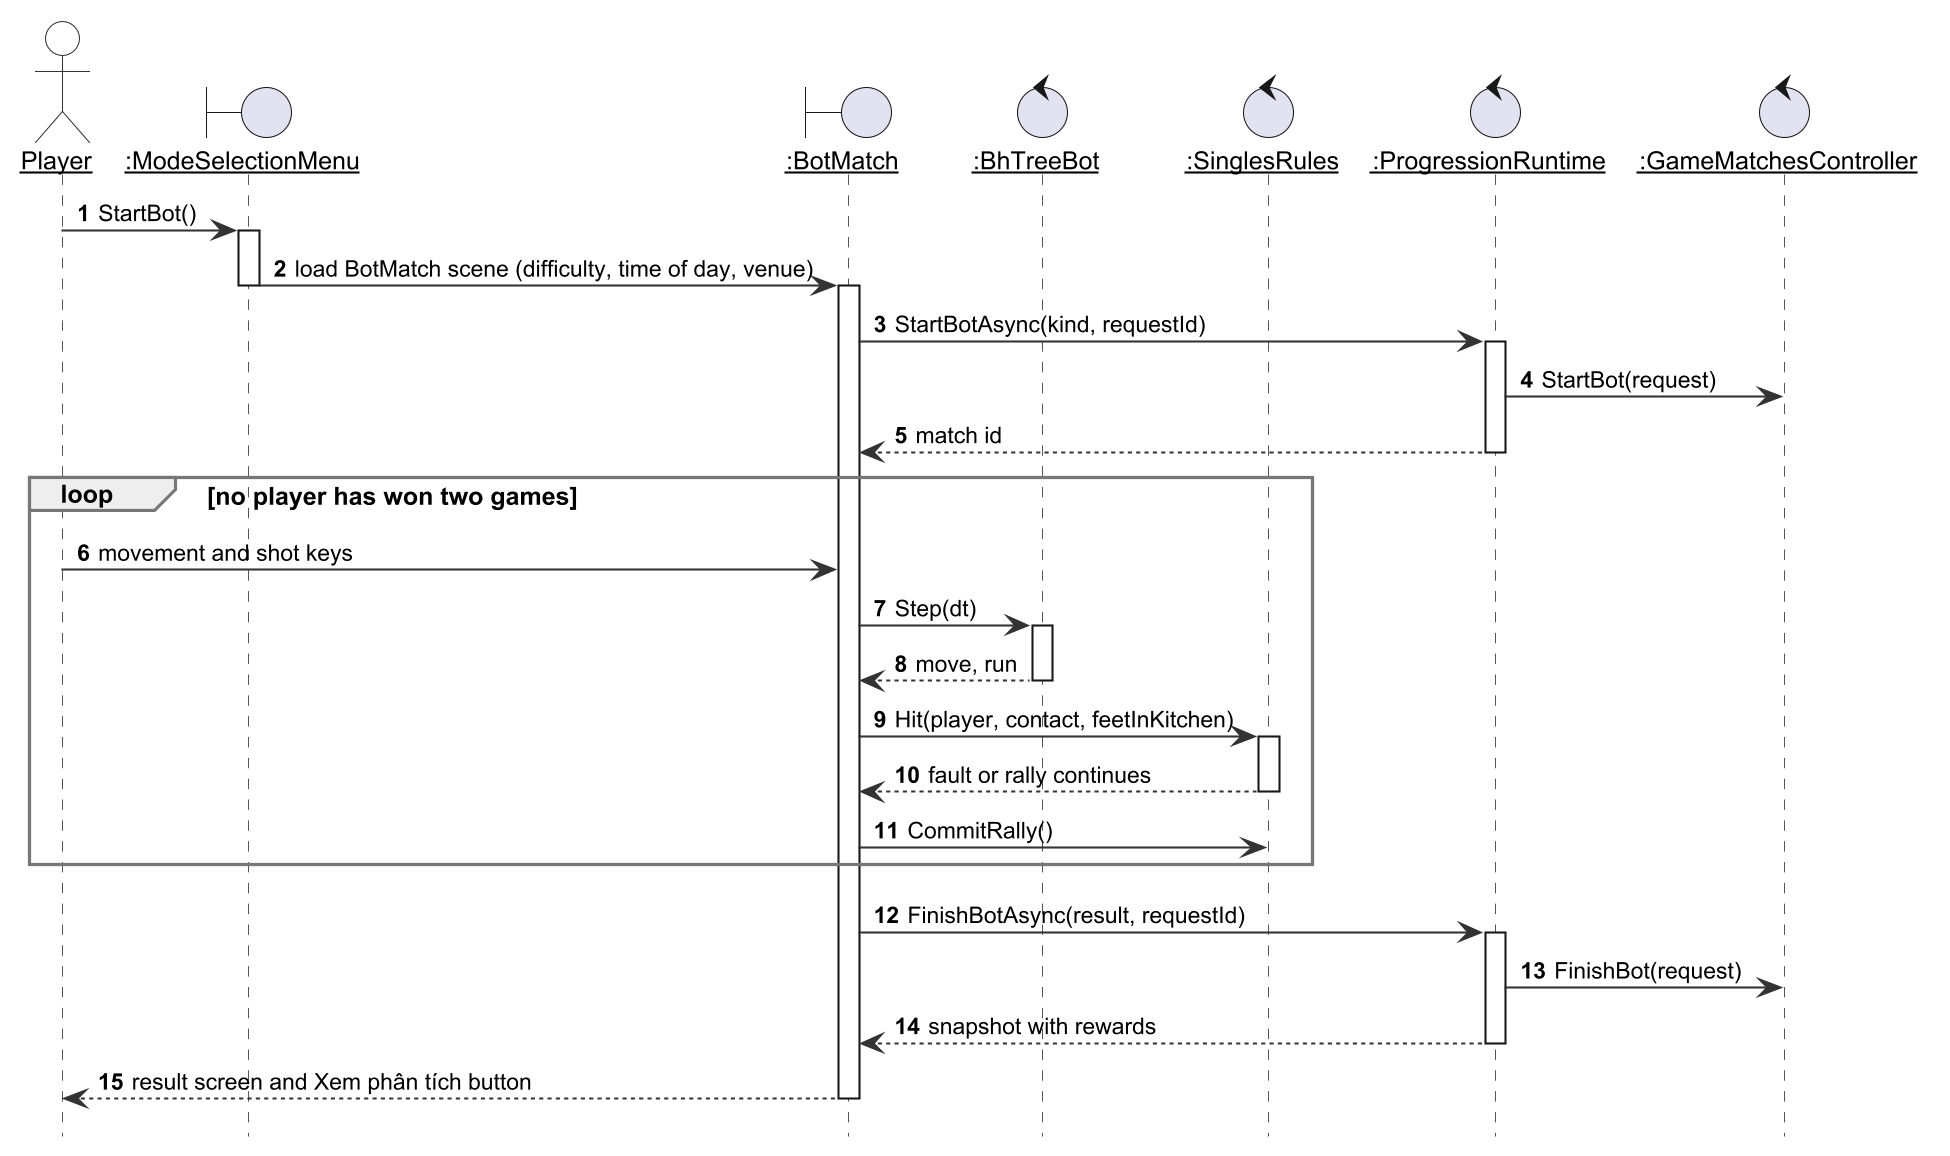

The diagram above was rendered by PlantUML. Its source (embedded in the PNG):
@startuml r4_seq_bot_match
!include _style.iuml
autonumber
skinparam responseMessageBelowArrow true
skinparam sequenceParticipant underline
hide footbox

actor Player
boundary ":ModeSelectionMenu" as MS
boundary ":BotMatch" as BM
control ":BhTreeBot" as Bot
control ":SinglesRules" as R
control ":ProgressionRuntime" as PR
control ":GameMatchesController" as C
Player -> MS : StartBot()
activate MS
MS -> BM : load BotMatch scene (difficulty, time of day, venue)
deactivate MS
activate BM
BM -> PR : StartBotAsync(kind, requestId)
activate PR
PR -> C : StartBot(request)
PR --> BM : match id
deactivate PR
loop no player has won two games
  Player -> BM : movement and shot keys
  BM -> Bot : Step(dt)
  activate Bot
  Bot --> BM : move, run
  deactivate Bot
  BM -> R : Hit(player, contact, feetInKitchen)
  activate R
  R --> BM : fault or rally continues
  deactivate R
  BM -> R : CommitRally()
end
BM -> PR : FinishBotAsync(result, requestId)
activate PR
PR -> C : FinishBot(request)
PR --> BM : snapshot with rewards
deactivate PR
BM --> Player : result screen and Xem phân tích button
deactivate BM
@enduml